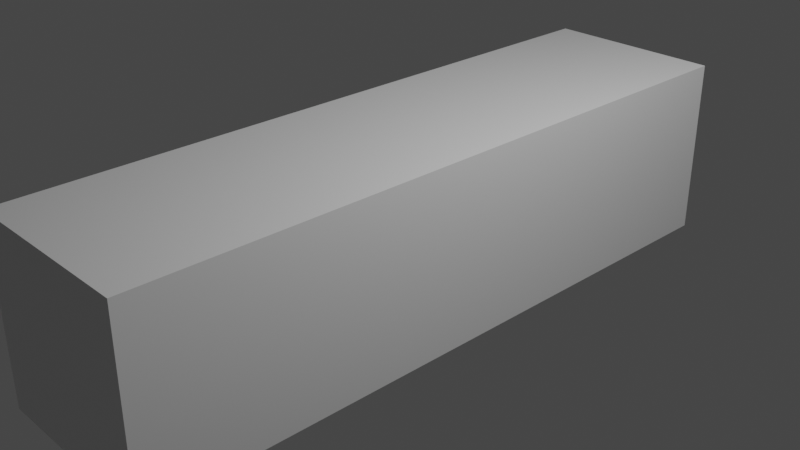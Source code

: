 # Source: kitchen_counter_1.blend  (saved by Blender 3.2.14; exported with 4.5.12 LTS)
import bpy
from mathutils import Matrix  # noqa: F401  (used for matrix-valued properties, if any)

bpy.ops.wm.read_factory_settings(use_empty=True)
scene = bpy.context.scene
scene.name = 'Scene'

# ---- collections
col_collection = bpy.data.collections.new('Collection'); scene.collection.children.link(col_collection)

# ---- materials (node trees are filled in below, after node groups)
mat_material = bpy.data.materials.new('Material')
mat_material.alpha_threshold = 0.0
mat_material.use_transparent_shadow = False
mat_material.line_color = (0.0, 0.0, 0.0, 1.0)

# ---- material node trees
mat_material.use_nodes = True; mat_material.node_tree.nodes.clear()
_N = mat_material.node_tree.nodes; _L = mat_material.node_tree.links
n0 = _N.new('ShaderNodeOutputMaterial'); n0.name = 'Material Output'; n0.location = (300, 300)
n1 = _N.new('ShaderNodeBsdfPrincipled'); n1.name = 'Principled BSDF'; n1.location = (10, 300)
n1.distribution = 'GGX'
n1.subsurface_method = 'RANDOM_WALK_SKIN'
n1.inputs[2].default_value = 0.4
n1.inputs[3].default_value = 1.45
n1.inputs[27].default_value = (0.0, 0.0, 0.0, 1.0)
n1.inputs[28].default_value = 1.0
_L.new(n1.outputs[0], n0.inputs[0])
n0.is_active_output = True

# ---- world
world_world = bpy.data.worlds.new('World'); scene.world = world_world
world_world.use_nodes = True; world_world.node_tree.nodes.clear()
_N = world_world.node_tree.nodes; _L = world_world.node_tree.links
n0 = _N.new('ShaderNodeOutputWorld'); n0.name = 'World Output'; n0.location = (300, 300)
n1 = _N.new('ShaderNodeBackground'); n1.name = 'Background'; n1.location = (10, 300)
n1.inputs[0].default_value = (0.05088, 0.05088, 0.05088, 1.0)
_L.new(n1.outputs[0], n0.inputs[0])
n0.is_active_output = True
world_world.color = (0.05088, 0.05088, 0.05088)
world_world.use_sun_shadow = False
world_world.sun_shadow_jitter_overblur = 0.0

# ---- cameras
cam_camera = bpy.data.cameras.new('Camera')
cam_camera.clip_end = 100.0
cam_camera.ortho_scale = 7.314

# ---- lights
light_light = bpy.data.lights.new('Light', 'POINT')
light_light.transmission_factor = 0.0
light_light.energy = 1000.0
light_light.shadow_soft_size = 0.1
light_light.shadow_maximum_resolution = 0.006
light_light.use_absolute_resolution = True

# ---- meshes
me_cube = bpy.data.meshes.new('Cube')
me_cube.from_pydata([(1.0, 1.0, 1.0), (1.0, 1.0, -1.0), (1.0, -1.0, 1.0), (1.0, -1.0, -1.0), (-1.0, 1.0, 1.0), (-1.0, 1.0, -1.0), (-1.0, -1.0, 1.0), (-1.0, -1.0, -1.0)], [], [(0, 4, 6, 2), (3, 2, 6, 7), (7, 6, 4, 5), (5, 1, 3, 7), (1, 0, 2, 3), (5, 4, 0, 1)])
_uv = me_cube.uv_layers.new(name='UVMap')
_uv.uv.foreach_set('vector', [0.625, 0.5, 0.875, 0.5, 0.875, 0.75, 0.625, 0.75, 0.375, 0.75, 0.625, 0.75, 0.625, 1.0, 0.375, 1.0, 0.375, 0.0, 0.625, 0.0, 0.625, 0.25, 0.375, 0.25, 0.125, 0.5, 0.375, 0.5, 0.375, 0.75, 0.125, 0.75, 0.375, 0.5, 0.625, 0.5, 0.625, 0.75, 0.375, 0.75, 0.375, 0.25, 0.625, 0.25, 0.625, 0.5, 0.375, 0.5])
me_cube.materials.append(mat_material)
me_cube.use_mirror_vertex_groups = False
me_cube.update()

# ---- objects
ob_cube = bpy.data.objects.new('Cube', me_cube)
ob_light = bpy.data.objects.new('Light', light_light)
ob_camera = bpy.data.objects.new('Camera', cam_camera)

# ---- transforms, parenting, visibility, modifiers, constraints
ob_cube.location = (0.0, 0.0, 0.0)
ob_cube.scale = (1.0, 3.773, 1.0)
ob_cube.lock_rotations_4d = False
ob_cube.empty_display_type = 'ARROWS'
ob_cube.lineart.crease_threshold = 0.0
ob_light.location = (4.076, 1.005, 5.904)
ob_light.rotation_euler = (0.6503, 0.05522, 1.866)
ob_light.lock_rotations_4d = False
ob_light.empty_display_type = 'ARROWS'
ob_light.color = (0.0, 0.0, 0.0, 0.0)
ob_light.lineart.crease_threshold = 0.0
ob_camera.location = (7.359, -6.926, 4.958)
ob_camera.rotation_euler = (1.109, 0.0, 0.8149)
ob_camera.lock_rotations_4d = False
ob_camera.empty_display_type = 'ARROWS'
ob_camera.color = (0.0, 0.0, 0.0, 0.0)
ob_camera.display_type = 'WIRE'
ob_camera.lineart.crease_threshold = 0.0

# ---- collection membership
col_collection.objects.link(ob_cube)
col_collection.objects.link(ob_light)
col_collection.objects.link(ob_camera)

# ---- scene / render settings (as saved in the file)
scene.camera = ob_camera
scene.frame_start = 1; scene.frame_end = 250; scene.frame_set(1)
scene.render.engine = 'BLENDER_EEVEE_NEXT'
scene.cycles.sampling_pattern = 'TABULATED_SOBOL'
scene.cycles.use_light_tree = False
scene.view_settings.view_transform = 'Filmic'
bpy.context.view_layer.update()
